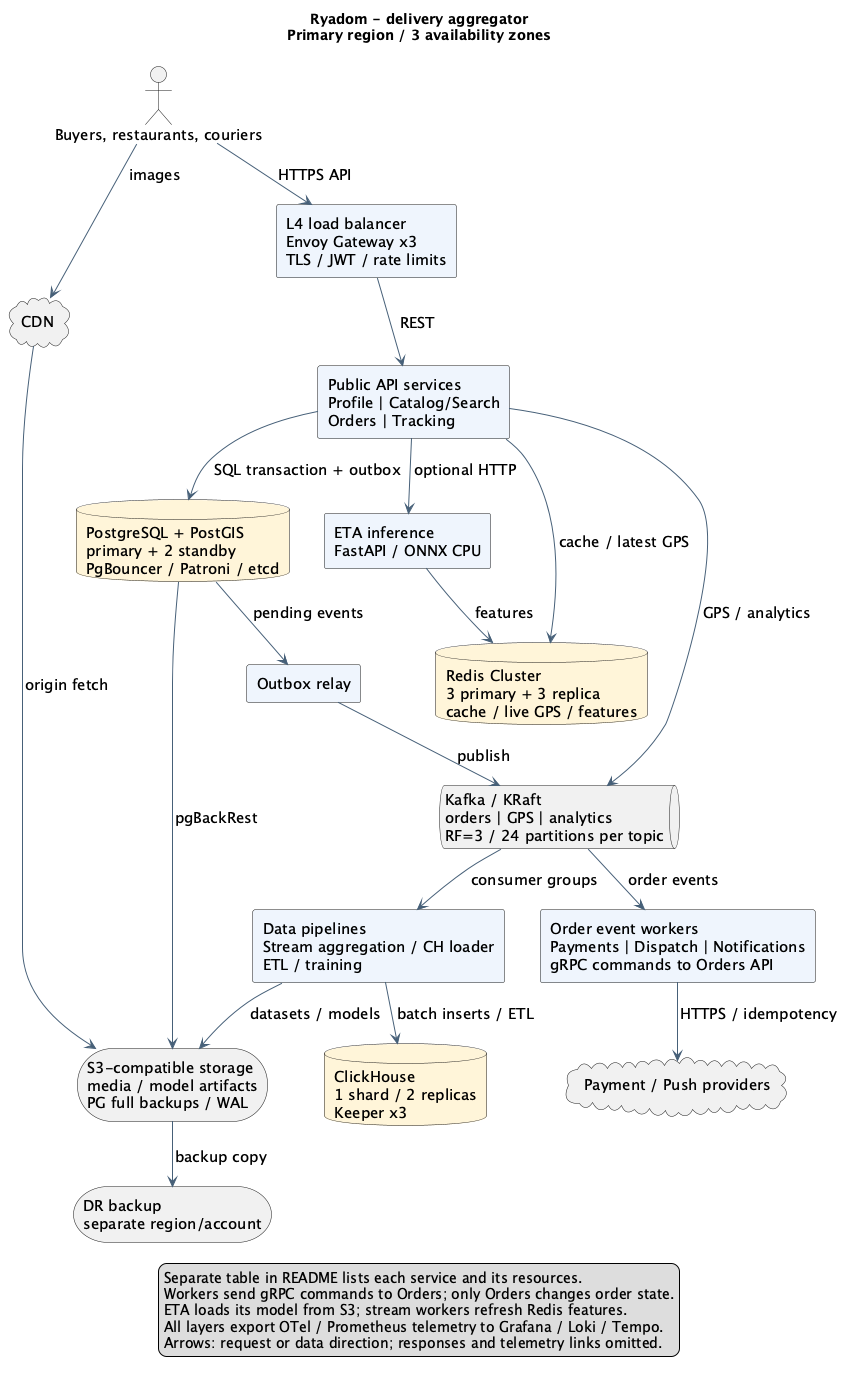

The diagram above was rendered by PlantUML. Its source (embedded in the PNG):
@startuml
!pragma layout smetana
skinparam componentStyle rectangle
skinparam shadowing false
skinparam defaultFontName SansSerif
skinparam defaultFontSize 15
skinparam ArrowColor #476078
skinparam componentBackgroundColor #eef5fc
skinparam databaseBackgroundColor #fff4d8
skinparam nodesep 35
skinparam ranksep 40
top to bottom direction
title Ryadom - delivery aggregator\nPrimary region / 3 availability zones
actor "Buyers, restaurants, couriers" as client
cloud "CDN" as cdn
component "L4 load balancer\nEnvoy Gateway x3\nTLS / JWT / rate limits" as edge
component "Public API services\nProfile | Catalog/Search\nOrders | Tracking" as api
component "ETA inference\nFastAPI / ONNX CPU" as eta
database "Redis Cluster\n3 primary + 3 replica\ncache / live GPS / features" as redis
database "PostgreSQL + PostGIS\nprimary + 2 standby\nPgBouncer / Patroni / etcd" as pg
component "Outbox relay" as relay
queue "Kafka / KRaft\norders | GPS | analytics\nRF=3 / 24 partitions per topic" as kafka
component "Order event workers\nPayments | Dispatch | Notifications\ngRPC commands to Orders API" as workers
component "Data pipelines\nStream aggregation / CH loader\nETL / training" as pipeline
cloud "Payment / Push providers" as external
database "ClickHouse\n1 shard / 2 replicas\nKeeper x3" as ch
storage "S3-compatible storage\nmedia / model artifacts\nPG full backups / WAL" as s3
storage "DR backup\nseparate region/account" as dr
client --> edge : HTTPS API
client --> cdn : images
edge --> api : REST
api --> pg : SQL transaction + outbox
api --> redis : cache / latest GPS
api --> eta : optional HTTP
api --> kafka : GPS / analytics
eta --> redis : features
pg --> relay : pending events
relay --> kafka : publish
kafka --> workers : order events
kafka --> pipeline : consumer groups
workers --> external : HTTPS / idempotency
pipeline --> ch : batch inserts / ETL
pipeline --> s3 : datasets / models
pg --> s3 : pgBackRest
cdn --> s3 : origin fetch
s3 --> dr : backup copy
legend bottom
Separate table in README lists each service and its resources.
Workers send gRPC commands to Orders; only Orders changes order state.
ETA loads its model from S3; stream workers refresh Redis features.
All layers export OTel / Prometheus telemetry to Grafana / Loki / Tempo.
Arrows: request or data direction; responses and telemetry links omitted.
endlegend
@enduml